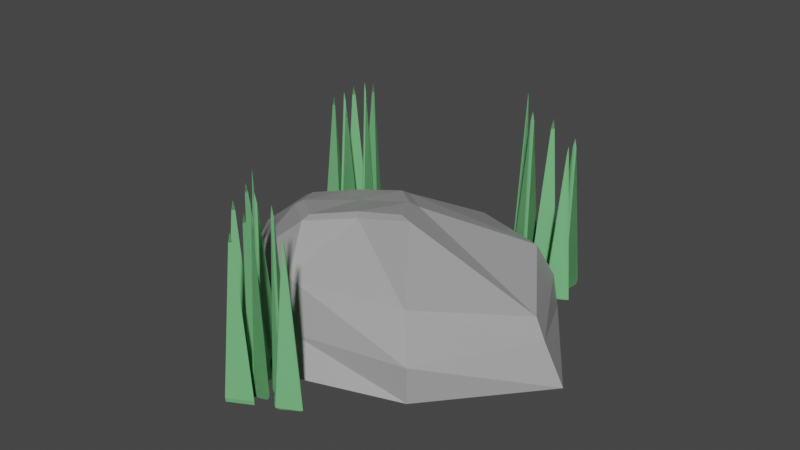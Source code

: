 # Source: rock-flat-grassy.blend  (saved by Blender 2.91.10; exported with 4.5.12 LTS)
import bpy
from mathutils import Matrix  # noqa: F401  (used for matrix-valued properties, if any)

bpy.ops.wm.read_factory_settings(use_empty=True)
scene = bpy.context.scene
scene.name = 'Scene'

# ---- collections
col_collection = bpy.data.collections.new('Collection'); scene.collection.children.link(col_collection)

# ---- materials (node trees are filled in below, after node groups)
mat_rock = bpy.data.materials.new('Rock')
mat_rock.use_transparent_shadow = False
mat_grass = bpy.data.materials.new('Grass')
mat_grass.use_transparent_shadow = False

# ---- material node trees
mat_rock.use_nodes = True; mat_rock.node_tree.nodes.clear()
_N = mat_rock.node_tree.nodes; _L = mat_rock.node_tree.links
n0 = _N.new('ShaderNodeBsdfPrincipled'); n0.name = 'Principled BSDF'; n0.location = (10, 300)
n0.distribution = 'GGX'
n0.subsurface_method = 'BURLEY'
n0.inputs[0].default_value = (0.3428, 0.3428, 0.3428, 1.0)
n0.inputs[3].default_value = 1.45
n0.inputs[27].default_value = (0.0, 0.0, 0.0, 1.0)
n0.inputs[28].default_value = 1.0
n1 = _N.new('ShaderNodeOutputMaterial'); n1.name = 'Material Output'; n1.location = (300, 300)
_L.new(n0.outputs[0], n1.inputs[0])
n1.is_active_output = True
mat_grass.use_nodes = True; mat_grass.node_tree.nodes.clear()
_N = mat_grass.node_tree.nodes; _L = mat_grass.node_tree.links
n0 = _N.new('ShaderNodeBsdfPrincipled'); n0.name = 'Principled BSDF'; n0.location = (10, 300)
n0.distribution = 'GGX'
n0.subsurface_method = 'BURLEY'
n0.inputs[0].default_value = (0.1718, 0.504, 0.2058, 1.0)
n0.inputs[3].default_value = 1.45
n0.inputs[27].default_value = (0.0, 0.0, 0.0, 1.0)
n0.inputs[28].default_value = 1.0
n1 = _N.new('ShaderNodeOutputMaterial'); n1.name = 'Material Output'; n1.location = (300, 300)
_L.new(n0.outputs[0], n1.inputs[0])
n1.is_active_output = True

# ---- world
world_world = bpy.data.worlds.new('World'); scene.world = world_world
world_world.use_nodes = True; world_world.node_tree.nodes.clear()
_N = world_world.node_tree.nodes; _L = world_world.node_tree.links
n0 = _N.new('ShaderNodeOutputWorld'); n0.name = 'World Output'; n0.location = (300, 300)
n1 = _N.new('ShaderNodeBackground'); n1.name = 'Background'; n1.location = (10, 300)
n1.inputs[0].default_value = (0.05088, 0.05088, 0.05088, 1.0)
_L.new(n1.outputs[0], n0.inputs[0])
n0.is_active_output = True
world_world.color = (0.05088, 0.05088, 0.05088)
world_world.use_sun_shadow = False
world_world.sun_shadow_jitter_overblur = 0.0

# ---- meshes
me_cube_004 = bpy.data.meshes.new('Cube.004')
me_cube_004.from_pydata([(-0.6977, -0.7212, 0.08263), (-0.02759, -0.3605, 1.413), (-0.8854, 0.8854, 0.0), (0.7868, -0.7248, 0.08263), (0.5333, -0.3606, 1.41), (0.7538, 0.7263, 0.08263), (0.5324, 0.1854, 1.663), (-0.5835, -0.5956, 0.8017), (0.6517, 0.4715, 1.101), (0.8479, -0.5848, 0.7604), (0.0, 1.0, 0.0), (0.03826, -0.9575, 0.0), (0.2105, -0.6713, 0.98), (0.252, -0.4081, 1.391), (-1.0, 0.0, 0.0), (-0.8319, 0.06724, 1.031), (1.0, 0.0, 0.0), (0.9027, 0.09054, 0.9839), (-0.06505, -0.09489, 1.513), (0.5807, -0.08768, 1.581), (0.2519, -0.09205, 1.557), (0.007059, 0.007842, 0.0), (-0.6958, -0.7144, 0.4943), (-0.7851, 0.7683, 0.5155), (0.6326, 0.609, 0.4756), (0.8271, -0.682, 0.4943), (0.1235, -0.8326, 0.49), (0.0001321, 0.9876, 0.4873), (0.9622, 0.005679, 0.4917), (-0.9587, 0.007784, 0.5155), (-0.003147, 0.176, 1.621), (-0.7399, 0.714, 0.7956), (0.002565, 0.7549, 0.9746), (0.2534, 0.2242, 1.732), (-0.1202, -0.09212, 1.446), (-0.04903, 0.2193, 1.57), (0.2514, 0.2775, 1.695), (0.5802, 0.2295, 1.619), (0.6362, -0.08692, 1.521), (0.5814, -0.4036, 1.325), (0.2516, -0.4593, 1.303), (-0.07639, -0.4033, 1.329)], [], [(29, 15, 31, 23), (27, 32, 8, 24), (28, 17, 9, 25), (26, 12, 7, 22), (21, 16, 3, 11), (20, 18, 1, 13), (34, 35, 31, 15), (36, 37, 8, 32), (38, 39, 9, 17), (40, 41, 7, 12), (39, 40, 12, 9), (19, 20, 13, 4), (14, 21, 11, 0), (25, 9, 12, 26), (23, 31, 32, 27), (2, 10, 21, 14), (6, 33, 20, 19), (37, 38, 17, 8), (41, 34, 15, 7), (33, 30, 18, 20), (10, 5, 16, 21), (24, 8, 17, 28), (22, 7, 15, 29), (0, 22, 29, 14), (5, 24, 28, 16), (2, 23, 27, 10), (3, 25, 26, 11), (11, 26, 22, 0), (16, 28, 25, 3), (10, 27, 24, 5), (14, 29, 23, 2), (32, 31, 35, 36), (18, 30, 35, 34), (33, 6, 37, 36), (19, 4, 39, 38), (13, 1, 41, 40), (30, 33, 36, 35), (4, 13, 40, 39), (1, 18, 34, 41), (6, 19, 38, 37)])
_uv = me_cube_004.uv_layers.new(name='UVMap')
_uv.uv.foreach_set('vector', [0.5, 0.125, 0.625, 0.125, 0.625, 0.25, 0.5, 0.25, 0.5, 0.375, 0.625, 0.375, 0.6375, 0.5125, 0.5, 0.5, 0.5, 0.625, 0.625, 0.625, 0.625, 0.75, 0.5, 0.75, 0.5, 0.875, 0.625, 0.875, 0.625, 1.0, 0.5, 1.0, 0.25, 0.625, 0.375, 0.625, 0.375, 0.75, 0.25, 0.75, 0.75, 0.625, 0.8315, 0.6258, 0.8305, 0.7058, 0.75, 0.7073, 0.8403, 0.625, 0.8403, 0.5347, 0.875, 0.5, 0.875, 0.625, 0.75, 0.5347, 0.6597, 0.5347, 0.6375, 0.5125, 0.75, 0.5, 0.6597, 0.625, 0.6597, 0.7153, 0.625, 0.75, 0.625, 0.625, 0.75, 0.7153, 0.8403, 0.7153, 0.875, 0.75, 0.75, 0.75, 0.6597, 0.7153, 0.75, 0.7153, 0.75, 0.75, 0.625, 0.75, 0.6683, 0.6247, 0.75, 0.625, 0.75, 0.7073, 0.6695, 0.7065, 0.125, 0.625, 0.25, 0.625, 0.25, 0.75, 0.125, 0.75, 0.5, 0.75, 0.625, 0.75, 0.625, 0.875, 0.5, 0.875, 0.5, 0.25, 0.625, 0.25, 0.625, 0.375, 0.5, 0.375, 0.125, 0.5, 0.25, 0.5, 0.25, 0.625, 0.125, 0.625, 0.6695, 0.5443, 0.7493, 0.5429, 0.75, 0.625, 0.6683, 0.6247, 0.6597, 0.5347, 0.6597, 0.625, 0.625, 0.625, 0.6375, 0.5125, 0.8403, 0.7153, 0.8403, 0.625, 0.875, 0.625, 0.875, 0.75, 0.7493, 0.5429, 0.8298, 0.5446, 0.8315, 0.6258, 0.75, 0.625, 0.25, 0.5, 0.375, 0.5, 0.375, 0.625, 0.25, 0.625, 0.5, 0.5, 0.6375, 0.5125, 0.625, 0.625, 0.5, 0.625, 0.5, 0.0, 0.625, 0.0, 0.625, 0.125, 0.5, 0.125, 0.375, 0.0, 0.5, 0.0, 0.5, 0.125, 0.375, 0.125, 0.375, 0.5, 0.5, 0.5, 0.5, 0.625, 0.375, 0.625, 0.375, 0.25, 0.5, 0.25, 0.5, 0.375, 0.375, 0.375, 0.375, 0.75, 0.5, 0.75, 0.5, 0.875, 0.375, 0.875, 0.375, 0.875, 0.5, 0.875, 0.5, 1.0, 0.375, 1.0, 0.375, 0.625, 0.5, 0.625, 0.5, 0.75, 0.375, 0.75, 0.375, 0.375, 0.5, 0.375, 0.5, 0.5, 0.375, 0.5, 0.375, 0.125, 0.5, 0.125, 0.5, 0.25, 0.375, 0.25, 0.625, 0.375, 0.625, 0.25, 0.8403, 0.5347, 0.75, 0.5347, 0.8315, 0.6258, 0.8298, 0.5446, 0.8403, 0.5347, 0.8403, 0.625, 0.7493, 0.5429, 0.6695, 0.5443, 0.6597, 0.5347, 0.75, 0.5347, 0.6683, 0.6247, 0.6695, 0.7065, 0.6597, 0.7153, 0.6597, 0.625, 0.75, 0.7073, 0.8305, 0.7058, 0.8403, 0.7153, 0.75, 0.7153, 0.8298, 0.5446, 0.7493, 0.5429, 0.75, 0.5347, 0.8403, 0.5347, 0.6695, 0.7065, 0.75, 0.7073, 0.75, 0.7153, 0.6597, 0.7153, 0.8305, 0.7058, 0.8315, 0.6258, 0.8403, 0.625, 0.8403, 0.7153, 0.6695, 0.5443, 0.6683, 0.6247, 0.6597, 0.625, 0.6597, 0.5347])
me_cube_004.materials.append(mat_rock)
me_cube_004.use_remesh_fix_poles = True
me_cube_004.use_remesh_preserve_attributes = False
me_cube_004.use_mirror_vertex_groups = False
me_cube_004.update()
me_cube_001 = bpy.data.meshes.new('Cube.001')
me_cube_001.from_pydata([(-0.2104, -0.2151, 0.0), (0.0, 0.0, 2.0), (-0.07301, 0.3501, 0.0), (0.3388, -0.08262, 0.0)], [], [(0, 1, 2), (3, 0, 2, 1), (3, 1, 0), (2, 1, 3), (2, 3, 0)])
_uv = me_cube_001.uv_layers.new(name='UVMap')
_uv.uv.foreach_set('vector', [0.375, 0.0, 0.625, 0.25, 0.375, 0.25, 0.375, 0.75, 0.125, 0.75, 0.375, 0.25, 0.625, 0.75, 0.375, 0.75, 0.625, 1.0, 0.375, 1.0, 0.375, 0.25, 0.625, 0.25, 0.375, 0.75, 0.0, 0.0, 0.0, 0.0, 0.0, 0.0])
me_cube_001.materials.append(mat_grass)
me_cube_001.use_remesh_fix_poles = True
me_cube_001.use_remesh_preserve_attributes = False
me_cube_001.use_mirror_vertex_groups = False
me_cube_001.update()
me_cube_003 = bpy.data.meshes.new('Cube.003')
me_cube_003.from_pydata([(-0.2104, -0.2151, 0.0), (0.0, 0.0, 2.0), (-0.07301, 0.3501, 0.0), (0.3388, -0.08262, 0.0)], [], [(0, 1, 2), (3, 0, 2, 1), (3, 1, 0), (2, 1, 3), (2, 3, 0)])
_uv = me_cube_003.uv_layers.new(name='UVMap')
_uv.uv.foreach_set('vector', [0.375, 0.0, 0.625, 0.25, 0.375, 0.25, 0.375, 0.75, 0.125, 0.75, 0.375, 0.25, 0.625, 0.75, 0.375, 0.75, 0.625, 1.0, 0.375, 1.0, 0.375, 0.25, 0.625, 0.25, 0.375, 0.75, 0.0, 0.0, 0.0, 0.0, 0.0, 0.0])
me_cube_003.materials.append(mat_grass)
me_cube_003.use_remesh_fix_poles = True
me_cube_003.use_remesh_preserve_attributes = False
me_cube_003.use_mirror_vertex_groups = False
me_cube_003.update()
me_cube_006 = bpy.data.meshes.new('Cube.006')
me_cube_006.from_pydata([(-0.2104, -0.2151, 0.0), (0.0, 0.0, 2.0), (-0.07301, 0.3501, 0.0), (0.3388, -0.08262, 0.0)], [], [(0, 1, 2), (3, 0, 2, 1), (3, 1, 0), (2, 1, 3), (2, 3, 0)])
_uv = me_cube_006.uv_layers.new(name='UVMap')
_uv.uv.foreach_set('vector', [0.375, 0.0, 0.625, 0.25, 0.375, 0.25, 0.375, 0.75, 0.125, 0.75, 0.375, 0.25, 0.625, 0.75, 0.375, 0.75, 0.625, 1.0, 0.375, 1.0, 0.375, 0.25, 0.625, 0.25, 0.375, 0.75, 0.0, 0.0, 0.0, 0.0, 0.0, 0.0])
me_cube_006.materials.append(mat_grass)
me_cube_006.use_remesh_fix_poles = True
me_cube_006.use_remesh_preserve_attributes = False
me_cube_006.use_mirror_vertex_groups = False
me_cube_006.update()
me_cube_010 = bpy.data.meshes.new('Cube.010')
me_cube_010.from_pydata([(-0.2104, -0.2151, 0.0), (0.0, 0.0, 2.0), (-0.07301, 0.3501, 0.0), (0.3388, -0.08262, 0.0)], [], [(0, 1, 2), (3, 0, 2, 1), (3, 1, 0), (2, 1, 3), (2, 3, 0)])
_uv = me_cube_010.uv_layers.new(name='UVMap')
_uv.uv.foreach_set('vector', [0.375, 0.0, 0.625, 0.25, 0.375, 0.25, 0.375, 0.75, 0.125, 0.75, 0.375, 0.25, 0.625, 0.75, 0.375, 0.75, 0.625, 1.0, 0.375, 1.0, 0.375, 0.25, 0.625, 0.25, 0.375, 0.75, 0.0, 0.0, 0.0, 0.0, 0.0, 0.0])
me_cube_010.materials.append(mat_grass)
me_cube_010.use_remesh_fix_poles = True
me_cube_010.use_remesh_preserve_attributes = False
me_cube_010.use_mirror_vertex_groups = False
me_cube_010.update()
me_cube_011 = bpy.data.meshes.new('Cube.011')
me_cube_011.from_pydata([(-0.2104, -0.2151, 0.0), (0.0, 0.0, 2.0), (-0.07301, 0.3501, 0.0), (0.3388, -0.08262, 0.0)], [], [(0, 1, 2), (3, 0, 2, 1), (3, 1, 0), (2, 1, 3), (2, 3, 0)])
_uv = me_cube_011.uv_layers.new(name='UVMap')
_uv.uv.foreach_set('vector', [0.375, 0.0, 0.625, 0.25, 0.375, 0.25, 0.375, 0.75, 0.125, 0.75, 0.375, 0.25, 0.625, 0.75, 0.375, 0.75, 0.625, 1.0, 0.375, 1.0, 0.375, 0.25, 0.625, 0.25, 0.375, 0.75, 0.0, 0.0, 0.0, 0.0, 0.0, 0.0])
me_cube_011.materials.append(mat_grass)
me_cube_011.use_remesh_fix_poles = True
me_cube_011.use_remesh_preserve_attributes = False
me_cube_011.use_mirror_vertex_groups = False
me_cube_011.update()
me_cube_002 = bpy.data.meshes.new('Cube.002')
me_cube_002.from_pydata([(-0.2104, -0.2151, 0.0), (0.0, 0.0, 2.0), (-0.07301, 0.3501, 0.0), (0.3388, -0.08262, 0.0)], [], [(0, 1, 2), (3, 0, 2, 1), (3, 1, 0), (2, 1, 3), (2, 3, 0)])
_uv = me_cube_002.uv_layers.new(name='UVMap')
_uv.uv.foreach_set('vector', [0.375, 0.0, 0.625, 0.25, 0.375, 0.25, 0.375, 0.75, 0.125, 0.75, 0.375, 0.25, 0.625, 0.75, 0.375, 0.75, 0.625, 1.0, 0.375, 1.0, 0.375, 0.25, 0.625, 0.25, 0.375, 0.75, 0.0, 0.0, 0.0, 0.0, 0.0, 0.0])
me_cube_002.materials.append(mat_grass)
me_cube_002.use_remesh_fix_poles = True
me_cube_002.use_remesh_preserve_attributes = False
me_cube_002.use_mirror_vertex_groups = False
me_cube_002.update()
me_cube_007 = bpy.data.meshes.new('Cube.007')
me_cube_007.from_pydata([(-0.2104, -0.2151, 0.0), (0.0, 0.0, 2.0), (-0.07301, 0.3501, 0.0), (0.3388, -0.08262, 0.0)], [], [(0, 1, 2), (3, 0, 2, 1), (3, 1, 0), (2, 1, 3), (2, 3, 0)])
_uv = me_cube_007.uv_layers.new(name='UVMap')
_uv.uv.foreach_set('vector', [0.375, 0.0, 0.625, 0.25, 0.375, 0.25, 0.375, 0.75, 0.125, 0.75, 0.375, 0.25, 0.625, 0.75, 0.375, 0.75, 0.625, 1.0, 0.375, 1.0, 0.375, 0.25, 0.625, 0.25, 0.375, 0.75, 0.0, 0.0, 0.0, 0.0, 0.0, 0.0])
me_cube_007.materials.append(mat_grass)
me_cube_007.use_remesh_fix_poles = True
me_cube_007.use_remesh_preserve_attributes = False
me_cube_007.use_mirror_vertex_groups = False
me_cube_007.update()
me_cube_012 = bpy.data.meshes.new('Cube.012')
me_cube_012.from_pydata([(-0.2104, -0.2151, 0.0), (0.0, 0.0, 2.0), (-0.07301, 0.3501, 0.0), (0.3388, -0.08262, 0.0)], [], [(0, 1, 2), (3, 0, 2, 1), (3, 1, 0), (2, 1, 3), (2, 3, 0)])
_uv = me_cube_012.uv_layers.new(name='UVMap')
_uv.uv.foreach_set('vector', [0.375, 0.0, 0.625, 0.25, 0.375, 0.25, 0.375, 0.75, 0.125, 0.75, 0.375, 0.25, 0.625, 0.75, 0.375, 0.75, 0.625, 1.0, 0.375, 1.0, 0.375, 0.25, 0.625, 0.25, 0.375, 0.75, 0.0, 0.0, 0.0, 0.0, 0.0, 0.0])
me_cube_012.materials.append(mat_grass)
me_cube_012.use_remesh_fix_poles = True
me_cube_012.use_remesh_preserve_attributes = False
me_cube_012.use_mirror_vertex_groups = False
me_cube_012.update()
me_cube_013 = bpy.data.meshes.new('Cube.013')
me_cube_013.from_pydata([(-0.2104, -0.2151, 0.0), (0.0, 0.0, 2.0), (-0.07301, 0.3501, 0.0), (0.3388, -0.08262, 0.0)], [], [(0, 1, 2), (3, 0, 2, 1), (3, 1, 0), (2, 1, 3), (2, 3, 0)])
_uv = me_cube_013.uv_layers.new(name='UVMap')
_uv.uv.foreach_set('vector', [0.375, 0.0, 0.625, 0.25, 0.375, 0.25, 0.375, 0.75, 0.125, 0.75, 0.375, 0.25, 0.625, 0.75, 0.375, 0.75, 0.625, 1.0, 0.375, 1.0, 0.375, 0.25, 0.625, 0.25, 0.375, 0.75, 0.0, 0.0, 0.0, 0.0, 0.0, 0.0])
me_cube_013.materials.append(mat_grass)
me_cube_013.use_remesh_fix_poles = True
me_cube_013.use_remesh_preserve_attributes = False
me_cube_013.use_mirror_vertex_groups = False
me_cube_013.update()
me_cube_014 = bpy.data.meshes.new('Cube.014')
me_cube_014.from_pydata([(-0.2104, -0.2151, 0.0), (0.0, 0.0, 2.0), (-0.07301, 0.3501, 0.0), (0.3388, -0.08262, 0.0)], [], [(0, 1, 2), (3, 0, 2, 1), (3, 1, 0), (2, 1, 3), (2, 3, 0)])
_uv = me_cube_014.uv_layers.new(name='UVMap')
_uv.uv.foreach_set('vector', [0.375, 0.0, 0.625, 0.25, 0.375, 0.25, 0.375, 0.75, 0.125, 0.75, 0.375, 0.25, 0.625, 0.75, 0.375, 0.75, 0.625, 1.0, 0.375, 1.0, 0.375, 0.25, 0.625, 0.25, 0.375, 0.75, 0.0, 0.0, 0.0, 0.0, 0.0, 0.0])
me_cube_014.materials.append(mat_grass)
me_cube_014.use_remesh_fix_poles = True
me_cube_014.use_remesh_preserve_attributes = False
me_cube_014.use_mirror_vertex_groups = False
me_cube_014.update()
me_cube_015 = bpy.data.meshes.new('Cube.015')
me_cube_015.from_pydata([(-0.2104, -0.2151, 0.0), (0.0, 0.0, 2.0), (-0.07301, 0.3501, 0.0), (0.3388, -0.08262, 0.0)], [], [(0, 1, 2), (3, 0, 2, 1), (3, 1, 0), (2, 1, 3), (2, 3, 0)])
_uv = me_cube_015.uv_layers.new(name='UVMap')
_uv.uv.foreach_set('vector', [0.375, 0.0, 0.625, 0.25, 0.375, 0.25, 0.375, 0.75, 0.125, 0.75, 0.375, 0.25, 0.625, 0.75, 0.375, 0.75, 0.625, 1.0, 0.375, 1.0, 0.375, 0.25, 0.625, 0.25, 0.375, 0.75, 0.0, 0.0, 0.0, 0.0, 0.0, 0.0])
me_cube_015.materials.append(mat_grass)
me_cube_015.use_remesh_fix_poles = True
me_cube_015.use_remesh_preserve_attributes = False
me_cube_015.use_mirror_vertex_groups = False
me_cube_015.update()
me_cube_016 = bpy.data.meshes.new('Cube.016')
me_cube_016.from_pydata([(-0.2104, -0.2151, 0.0), (0.0, 0.0, 2.0), (-0.07301, 0.3501, 0.0), (0.3388, -0.08262, 0.0)], [], [(0, 1, 2), (3, 0, 2, 1), (3, 1, 0), (2, 1, 3), (2, 3, 0)])
_uv = me_cube_016.uv_layers.new(name='UVMap')
_uv.uv.foreach_set('vector', [0.375, 0.0, 0.625, 0.25, 0.375, 0.25, 0.375, 0.75, 0.125, 0.75, 0.375, 0.25, 0.625, 0.75, 0.375, 0.75, 0.625, 1.0, 0.375, 1.0, 0.375, 0.25, 0.625, 0.25, 0.375, 0.75, 0.0, 0.0, 0.0, 0.0, 0.0, 0.0])
me_cube_016.materials.append(mat_grass)
me_cube_016.use_remesh_fix_poles = True
me_cube_016.use_remesh_preserve_attributes = False
me_cube_016.use_mirror_vertex_groups = False
me_cube_016.update()
me_cube_017 = bpy.data.meshes.new('Cube.017')
me_cube_017.from_pydata([(-0.2104, -0.2151, 0.0), (0.0, 0.0, 2.0), (-0.07301, 0.3501, 0.0), (0.3388, -0.08262, 0.0)], [], [(0, 1, 2), (3, 0, 2, 1), (3, 1, 0), (2, 1, 3), (2, 3, 0)])
_uv = me_cube_017.uv_layers.new(name='UVMap')
_uv.uv.foreach_set('vector', [0.375, 0.0, 0.625, 0.25, 0.375, 0.25, 0.375, 0.75, 0.125, 0.75, 0.375, 0.25, 0.625, 0.75, 0.375, 0.75, 0.625, 1.0, 0.375, 1.0, 0.375, 0.25, 0.625, 0.25, 0.375, 0.75, 0.0, 0.0, 0.0, 0.0, 0.0, 0.0])
me_cube_017.materials.append(mat_grass)
me_cube_017.use_remesh_fix_poles = True
me_cube_017.use_remesh_preserve_attributes = False
me_cube_017.use_mirror_vertex_groups = False
me_cube_017.update()
me_cube_018 = bpy.data.meshes.new('Cube.018')
me_cube_018.from_pydata([(-0.2104, -0.2151, 0.0), (0.0, 0.0, 2.0), (-0.07301, 0.3501, 0.0), (0.3388, -0.08262, 0.0)], [], [(0, 1, 2), (3, 0, 2, 1), (3, 1, 0), (2, 1, 3), (2, 3, 0)])
_uv = me_cube_018.uv_layers.new(name='UVMap')
_uv.uv.foreach_set('vector', [0.375, 0.0, 0.625, 0.25, 0.375, 0.25, 0.375, 0.75, 0.125, 0.75, 0.375, 0.25, 0.625, 0.75, 0.375, 0.75, 0.625, 1.0, 0.375, 1.0, 0.375, 0.25, 0.625, 0.25, 0.375, 0.75, 0.0, 0.0, 0.0, 0.0, 0.0, 0.0])
me_cube_018.materials.append(mat_grass)
me_cube_018.use_remesh_fix_poles = True
me_cube_018.use_remesh_preserve_attributes = False
me_cube_018.use_mirror_vertex_groups = False
me_cube_018.update()
me_cube_019 = bpy.data.meshes.new('Cube.019')
me_cube_019.from_pydata([(-0.2104, -0.2151, 0.0), (0.0, 0.0, 2.0), (-0.07301, 0.3501, 0.0), (0.3388, -0.08262, 0.0)], [], [(0, 1, 2), (3, 0, 2, 1), (3, 1, 0), (2, 1, 3), (2, 3, 0)])
_uv = me_cube_019.uv_layers.new(name='UVMap')
_uv.uv.foreach_set('vector', [0.375, 0.0, 0.625, 0.25, 0.375, 0.25, 0.375, 0.75, 0.125, 0.75, 0.375, 0.25, 0.625, 0.75, 0.375, 0.75, 0.625, 1.0, 0.375, 1.0, 0.375, 0.25, 0.625, 0.25, 0.375, 0.75, 0.0, 0.0, 0.0, 0.0, 0.0, 0.0])
me_cube_019.materials.append(mat_grass)
me_cube_019.use_remesh_fix_poles = True
me_cube_019.use_remesh_preserve_attributes = False
me_cube_019.use_mirror_vertex_groups = False
me_cube_019.update()
me_cube_020 = bpy.data.meshes.new('Cube.020')
me_cube_020.from_pydata([(-0.2104, -0.2151, 0.0), (0.0, 0.0, 2.0), (-0.07301, 0.3501, 0.0), (0.3388, -0.08262, 0.0)], [], [(0, 1, 2), (3, 0, 2, 1), (3, 1, 0), (2, 1, 3), (2, 3, 0)])
_uv = me_cube_020.uv_layers.new(name='UVMap')
_uv.uv.foreach_set('vector', [0.375, 0.0, 0.625, 0.25, 0.375, 0.25, 0.375, 0.75, 0.125, 0.75, 0.375, 0.25, 0.625, 0.75, 0.375, 0.75, 0.625, 1.0, 0.375, 1.0, 0.375, 0.25, 0.625, 0.25, 0.375, 0.75, 0.0, 0.0, 0.0, 0.0, 0.0, 0.0])
me_cube_020.materials.append(mat_grass)
me_cube_020.use_remesh_fix_poles = True
me_cube_020.use_remesh_preserve_attributes = False
me_cube_020.use_mirror_vertex_groups = False
me_cube_020.update()
me_cube_021 = bpy.data.meshes.new('Cube.021')
me_cube_021.from_pydata([(-0.2104, -0.2151, 0.0), (0.0, 0.0, 2.0), (-0.07301, 0.3501, 0.0), (0.3388, -0.08262, 0.0)], [], [(0, 1, 2), (3, 0, 2, 1), (3, 1, 0), (2, 1, 3), (2, 3, 0)])
_uv = me_cube_021.uv_layers.new(name='UVMap')
_uv.uv.foreach_set('vector', [0.375, 0.0, 0.625, 0.25, 0.375, 0.25, 0.375, 0.75, 0.125, 0.75, 0.375, 0.25, 0.625, 0.75, 0.375, 0.75, 0.625, 1.0, 0.375, 1.0, 0.375, 0.25, 0.625, 0.25, 0.375, 0.75, 0.0, 0.0, 0.0, 0.0, 0.0, 0.0])
me_cube_021.materials.append(mat_grass)
me_cube_021.use_remesh_fix_poles = True
me_cube_021.use_remesh_preserve_attributes = False
me_cube_021.use_mirror_vertex_groups = False
me_cube_021.update()
me_cube_022 = bpy.data.meshes.new('Cube.022')
me_cube_022.from_pydata([(-0.2104, -0.2151, 0.0), (0.0, 0.0, 2.0), (-0.07301, 0.3501, 0.0), (0.3388, -0.08262, 0.0)], [], [(0, 1, 2), (3, 0, 2, 1), (3, 1, 0), (2, 1, 3), (2, 3, 0)])
_uv = me_cube_022.uv_layers.new(name='UVMap')
_uv.uv.foreach_set('vector', [0.375, 0.0, 0.625, 0.25, 0.375, 0.25, 0.375, 0.75, 0.125, 0.75, 0.375, 0.25, 0.625, 0.75, 0.375, 0.75, 0.625, 1.0, 0.375, 1.0, 0.375, 0.25, 0.625, 0.25, 0.375, 0.75, 0.0, 0.0, 0.0, 0.0, 0.0, 0.0])
me_cube_022.materials.append(mat_grass)
me_cube_022.use_remesh_fix_poles = True
me_cube_022.use_remesh_preserve_attributes = False
me_cube_022.use_mirror_vertex_groups = False
me_cube_022.update()
me_cube_023 = bpy.data.meshes.new('Cube.023')
me_cube_023.from_pydata([(-0.2104, -0.2151, 0.0), (0.0, 0.0, 2.0), (-0.07301, 0.3501, 0.0), (0.3388, -0.08262, 0.0)], [], [(0, 1, 2), (3, 0, 2, 1), (3, 1, 0), (2, 1, 3), (2, 3, 0)])
_uv = me_cube_023.uv_layers.new(name='UVMap')
_uv.uv.foreach_set('vector', [0.375, 0.0, 0.625, 0.25, 0.375, 0.25, 0.375, 0.75, 0.125, 0.75, 0.375, 0.25, 0.625, 0.75, 0.375, 0.75, 0.625, 1.0, 0.375, 1.0, 0.375, 0.25, 0.625, 0.25, 0.375, 0.75, 0.0, 0.0, 0.0, 0.0, 0.0, 0.0])
me_cube_023.materials.append(mat_grass)
me_cube_023.use_remesh_fix_poles = True
me_cube_023.use_remesh_preserve_attributes = False
me_cube_023.use_mirror_vertex_groups = False
me_cube_023.update()

# ---- objects
ob_rock_flat = bpy.data.objects.new('rock-flat', me_cube_004)
ob_cube = bpy.data.objects.new('Cube', me_cube_001)
ob_cube_002 = bpy.data.objects.new('Cube.002', me_cube_003)
ob_cube_005 = bpy.data.objects.new('Cube.005', me_cube_006)
ob_cube_007 = bpy.data.objects.new('Cube.007', me_cube_010)
ob_cube_008 = bpy.data.objects.new('Cube.008', me_cube_011)
ob_cube_001 = bpy.data.objects.new('Cube.001', me_cube_002)
ob_cube_009 = bpy.data.objects.new('Cube.009', me_cube_007)
ob_cube_010 = bpy.data.objects.new('Cube.010', me_cube_012)
ob_cube_011 = bpy.data.objects.new('Cube.011', me_cube_013)
ob_cube_012 = bpy.data.objects.new('Cube.012', me_cube_014)
ob_cube_013 = bpy.data.objects.new('Cube.013', me_cube_015)
ob_cube_014 = bpy.data.objects.new('Cube.014', me_cube_016)
ob_cube_015 = bpy.data.objects.new('Cube.015', me_cube_017)
ob_cube_016 = bpy.data.objects.new('Cube.016', me_cube_018)
ob_cube_017 = bpy.data.objects.new('Cube.017', me_cube_019)
ob_cube_018 = bpy.data.objects.new('Cube.018', me_cube_020)
ob_cube_019 = bpy.data.objects.new('Cube.019', me_cube_021)
ob_cube_020 = bpy.data.objects.new('Cube.020', me_cube_022)
ob_cube_021 = bpy.data.objects.new('Cube.021', me_cube_023)

# ---- transforms, parenting, visibility, modifiers, constraints
ob_rock_flat.location = (0.0, 0.0, 0.0)
ob_rock_flat.rotation_euler = (0.0, -0.0, -2.409)
ob_rock_flat.scale = (1.674, 1.674, 0.7773)
ob_rock_flat.lineart.crease_threshold = 0.0
ob_cube.location = (-0.193, -1.915, 9.313e-10)
ob_cube.rotation_euler = (0.0, -0.0, -0.8286)
ob_cube.scale = (0.4878, 0.4878, 0.9771)
ob_cube.lineart.crease_threshold = 0.0
_m = ob_cube.modifiers.new('Bevel', 'BEVEL')
_m.width = 0.07
_m.width_pct = 0.07
_m.segments = 2
_m.limit_method = 'NONE'
ob_cube_002.location = (0.328, -1.936, 9.313e-10)
ob_cube_002.rotation_euler = (0.0, -0.0, -3.908)
ob_cube_002.scale = (0.4878, 0.4878, 0.9398)
ob_cube_002.lineart.crease_threshold = 0.0
_m = ob_cube_002.modifiers.new('Bevel', 'BEVEL')
_m.width = 0.07
_m.width_pct = 0.07
_m.segments = 2
_m.limit_method = 'NONE'
ob_cube_005.location = (-0.08657, -2.168, 9.313e-10)
ob_cube_005.rotation_euler = (0.0, 0.0, -1.84)
ob_cube_005.scale = (0.4878, 0.4878, 0.9462)
ob_cube_005.lineart.crease_threshold = 0.0
_m = ob_cube_005.modifiers.new('Bevel', 'BEVEL')
_m.width = 0.07
_m.width_pct = 0.07
_m.segments = 2
_m.limit_method = 'NONE'
ob_cube_007.location = (0.1455, -1.884, 9.313e-10)
ob_cube_007.rotation_euler = (0.0, -0.0, 1.464)
ob_cube_007.scale = (0.3368, 0.3368, 1.063)
ob_cube_007.lineart.crease_threshold = 0.0
_m = ob_cube_007.modifiers.new('Bevel', 'BEVEL')
_m.width = 0.07
_m.width_pct = 0.07
_m.segments = 2
_m.limit_method = 'NONE'
ob_cube_008.location = (-0.004481, -1.995, 9.313e-10)
ob_cube_008.rotation_euler = (0.0, -0.0, 0.08744)
ob_cube_008.scale = (0.3368, 0.3368, 1.094)
ob_cube_008.lineart.crease_threshold = 0.0
_m = ob_cube_008.modifiers.new('Bevel', 'BEVEL')
_m.width = 0.07
_m.width_pct = 0.07
_m.segments = 2
_m.limit_method = 'NONE'
ob_cube_001.location = (-0.639, -1.47, 9.313e-10)
ob_cube_001.rotation_euler = (0.0, -0.0, -0.8286)
ob_cube_001.scale = (0.4878, 0.4878, 0.9771)
ob_cube_001.lineart.crease_threshold = 0.0
_m = ob_cube_001.modifiers.new('Bevel', 'BEVEL')
_m.width = 0.07
_m.width_pct = 0.07
_m.segments = 2
_m.limit_method = 'NONE'
ob_cube_009.location = (-0.2935, -1.677, 9.313e-10)
ob_cube_009.rotation_euler = (0.0, -0.0, 1.315)
ob_cube_009.scale = (0.4878, 0.4878, 1.015)
ob_cube_009.lineart.crease_threshold = 0.0
_m = ob_cube_009.modifiers.new('Bevel', 'BEVEL')
_m.width = 0.07
_m.width_pct = 0.07
_m.segments = 2
_m.limit_method = 'NONE'
ob_cube_010.location = (-0.5325, -1.722, 9.313e-10)
ob_cube_010.rotation_euler = (0.0, 0.0, -1.84)
ob_cube_010.scale = (0.4878, 0.4878, 0.9462)
ob_cube_010.lineart.crease_threshold = 0.0
_m = ob_cube_010.modifiers.new('Bevel', 'BEVEL')
_m.width = 0.07
_m.width_pct = 0.07
_m.segments = 2
_m.limit_method = 'NONE'
ob_cube_011.location = (-0.4504, -1.549, 9.313e-10)
ob_cube_011.rotation_euler = (0.0, -0.0, 0.08744)
ob_cube_011.scale = (0.3368, 0.3368, 1.094)
ob_cube_011.lineart.crease_threshold = 0.0
_m = ob_cube_011.modifiers.new('Bevel', 'BEVEL')
_m.width = 0.07
_m.width_pct = 0.07
_m.segments = 2
_m.limit_method = 'NONE'
ob_cube_012.location = (1.136, 1.3, 1.583e-08)
ob_cube_012.rotation_euler = (0.0, -0.0, -3.908)
ob_cube_012.scale = (0.4878, 0.4878, 0.9398)
ob_cube_012.lineart.crease_threshold = 0.0
_m = ob_cube_012.modifiers.new('Bevel', 'BEVEL')
_m.width = 0.07
_m.width_pct = 0.07
_m.segments = 2
_m.limit_method = 'NONE'
ob_cube_013.location = (0.8068, 1.504, 1.583e-08)
ob_cube_013.rotation_euler = (0.0, 0.0, -1.889)
ob_cube_013.scale = (0.4878, 0.4878, 1.022)
ob_cube_013.lineart.crease_threshold = 0.0
_m = ob_cube_013.modifiers.new('Bevel', 'BEVEL')
_m.width = 0.07
_m.width_pct = 0.07
_m.segments = 2
_m.limit_method = 'NONE'
ob_cube_014.location = (1.065, 1.527, 1.583e-08)
ob_cube_014.rotation_euler = (0.0, -0.0, -5.018)
ob_cube_014.scale = (0.4878, 0.4878, 0.9359)
ob_cube_014.lineart.crease_threshold = 0.0
_m = ob_cube_014.modifiers.new('Bevel', 'BEVEL')
_m.width = 0.07
_m.width_pct = 0.07
_m.segments = 2
_m.limit_method = 'NONE'
ob_cube_015.location = (0.515, 1.56, 1.583e-08)
ob_cube_015.rotation_euler = (0.0, -0.0, 1.315)
ob_cube_015.scale = (0.4878, 0.4878, 1.015)
ob_cube_015.lineart.crease_threshold = 0.0
_m = ob_cube_015.modifiers.new('Bevel', 'BEVEL')
_m.width = 0.07
_m.width_pct = 0.07
_m.segments = 2
_m.limit_method = 'NONE'
ob_cube_016.location = (0.358, 1.688, 1.583e-08)
ob_cube_016.rotation_euler = (0.0, -0.0, 0.08744)
ob_cube_016.scale = (0.3368, 0.3368, 1.094)
ob_cube_016.lineart.crease_threshold = 0.0
_m = ob_cube_016.modifiers.new('Bevel', 'BEVEL')
_m.width = 0.07
_m.width_pct = 0.07
_m.segments = 2
_m.limit_method = 'NONE'
ob_cube_017.location = (-1.588, 1.087, -1.257e-07)
ob_cube_017.rotation_euler = (0.0, -0.0, -1.396)
ob_cube_017.scale = (0.4878, 0.4878, 0.9771)
ob_cube_017.lineart.crease_threshold = 0.0
_m = ob_cube_017.modifiers.new('Bevel', 'BEVEL')
_m.width = 0.07
_m.width_pct = 0.07
_m.segments = 2
_m.limit_method = 'NONE'
ob_cube_018.location = (-1.328, 1.138, -1.257e-07)
ob_cube_018.rotation_euler = (0.0, 0.0, -2.457)
ob_cube_018.scale = (0.4878, 0.4878, 1.022)
ob_cube_018.lineart.crease_threshold = 0.0
_m = ob_cube_018.modifiers.new('Bevel', 'BEVEL')
_m.width = 0.07
_m.width_pct = 0.07
_m.segments = 2
_m.limit_method = 'NONE'
ob_cube_019.location = (-1.408, 0.7268, -1.257e-07)
ob_cube_019.rotation_euler = (0.0, -0.0, 0.7479)
ob_cube_019.scale = (0.4878, 0.4878, 1.015)
ob_cube_019.lineart.crease_threshold = 0.0
_m = ob_cube_019.modifiers.new('Bevel', 'BEVEL')
_m.width = 0.07
_m.width_pct = 0.07
_m.segments = 2
_m.limit_method = 'NONE'
ob_cube_020.location = (-1.634, 0.8172, -1.257e-07)
ob_cube_020.rotation_euler = (0.0, 0.0, -2.408)
ob_cube_020.scale = (0.4878, 0.4878, 0.9462)
ob_cube_020.lineart.crease_threshold = 0.0
_m = ob_cube_020.modifiers.new('Bevel', 'BEVEL')
_m.width = 0.07
_m.width_pct = 0.07
_m.segments = 2
_m.limit_method = 'NONE'
ob_cube_021.location = (-1.285, 0.9319, -1.257e-07)
ob_cube_021.rotation_euler = (0.0, -0.0, 0.8961)
ob_cube_021.scale = (0.3368, 0.3368, 1.063)
ob_cube_021.lineart.crease_threshold = 0.0
_m = ob_cube_021.modifiers.new('Bevel', 'BEVEL')
_m.width = 0.07
_m.width_pct = 0.07
_m.segments = 2
_m.limit_method = 'NONE'

# ---- collection membership
col_collection.objects.link(ob_rock_flat)
col_collection.objects.link(ob_cube)
col_collection.objects.link(ob_cube_002)
col_collection.objects.link(ob_cube_005)
col_collection.objects.link(ob_cube_007)
col_collection.objects.link(ob_cube_008)
col_collection.objects.link(ob_cube_001)
col_collection.objects.link(ob_cube_009)
col_collection.objects.link(ob_cube_010)
col_collection.objects.link(ob_cube_011)
col_collection.objects.link(ob_cube_012)
col_collection.objects.link(ob_cube_013)
col_collection.objects.link(ob_cube_014)
col_collection.objects.link(ob_cube_015)
col_collection.objects.link(ob_cube_016)
col_collection.objects.link(ob_cube_017)
col_collection.objects.link(ob_cube_018)
col_collection.objects.link(ob_cube_019)
col_collection.objects.link(ob_cube_020)
col_collection.objects.link(ob_cube_021)

# ---- scene / render settings (as saved in the file)
scene.frame_start = 1; scene.frame_end = 250; scene.frame_set(1)
scene.render.engine = 'BLENDER_EEVEE_NEXT'
scene.cycles.use_denoising = False
scene.cycles.samples = 128
scene.cycles.sampling_pattern = 'TABULATED_SOBOL'
scene.cycles.use_adaptive_sampling = False
scene.cycles.use_light_tree = False
scene.view_settings.view_transform = 'Filmic'
bpy.context.view_layer.update()

# ---- added for rendering (the .blend has no active camera and no usable light): camera, sun
cam_auto = bpy.data.cameras.new('AutoCamera')
cam_auto.lens = 50.0
cam_auto.sensor_width = 36.0
cam_auto.clip_end = 1000.0
ob_auto_camera = bpy.data.objects.new('AutoCamera', cam_auto)
scene.collection.objects.link(ob_auto_camera)
ob_auto_camera.location = (6.42794, -7.71182, 6.13851)
ob_auto_camera.rotation_euler = (1.09748, -7.21219e-08, 0.694738)
scene.camera = ob_auto_camera
light_auto_sun = bpy.data.lights.new('AutoSun', 'SUN')
light_auto_sun.energy = 3.0
light_auto_sun.angle = 0.0523599
ob_auto_sun = bpy.data.objects.new('AutoSun', light_auto_sun)
scene.collection.objects.link(ob_auto_sun)
ob_auto_sun.rotation_euler = (0.872665, 0.174533, 0.523599)
bpy.context.view_layer.update()
